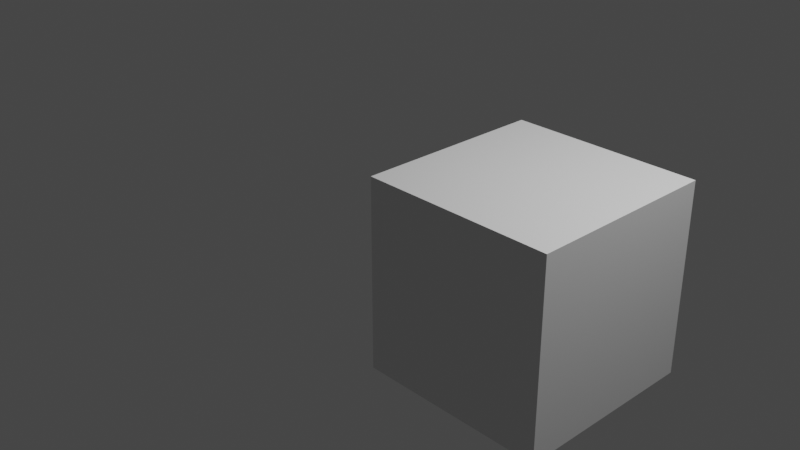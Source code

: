# Source: 4.animacion-movimiento-horisontal.blend  (saved by Blender 3.5.10; exported with 4.5.12 LTS)
import bpy
from mathutils import Matrix  # noqa: F401  (used for matrix-valued properties, if any)

bpy.ops.wm.read_factory_settings(use_empty=True)
scene = bpy.context.scene
scene.name = 'Scene'

# ---- collections
col_collection = bpy.data.collections.new('Collection'); scene.collection.children.link(col_collection)

# ---- materials (node trees are filled in below, after node groups)
mat_material = bpy.data.materials.new('Material')
mat_material.alpha_threshold = 0.0
mat_material.use_transparent_shadow = False
mat_material.roughness = 0.5
mat_material.line_color = (0.0, 0.0, 0.0, 1.0)

# ---- material node trees
mat_material.use_nodes = True; mat_material.node_tree.nodes.clear()
_N = mat_material.node_tree.nodes; _L = mat_material.node_tree.links
n0 = _N.new('ShaderNodeOutputMaterial'); n0.name = 'Material Output'; n0.location = (300, 300)
n1 = _N.new('ShaderNodeBsdfPrincipled'); n1.name = 'Principled BSDF'; n1.location = (10, 300)
n1.distribution = 'GGX'
n1.subsurface_method = 'RANDOM_WALK_SKIN'
n1.inputs[3].default_value = 1.45
n1.inputs[27].default_value = (0.0, 0.0, 0.0, 1.0)
n1.inputs[28].default_value = 1.0
_L.new(n1.outputs[0], n0.inputs[0])
n0.is_active_output = True

# ---- world
world_world = bpy.data.worlds.new('World'); scene.world = world_world
world_world.use_nodes = True; world_world.node_tree.nodes.clear()
_N = world_world.node_tree.nodes; _L = world_world.node_tree.links
n0 = _N.new('ShaderNodeOutputWorld'); n0.name = 'World Output'; n0.location = (300, 300)
n1 = _N.new('ShaderNodeBackground'); n1.name = 'Background'; n1.location = (10, 300)
n1.inputs[0].default_value = (0.05088, 0.05088, 0.05088, 1.0)
_L.new(n1.outputs[0], n0.inputs[0])
n0.is_active_output = True
world_world.color = (0.05088, 0.05088, 0.05088)
world_world.use_sun_shadow = False
world_world.sun_shadow_jitter_overblur = 0.0

# ---- cameras
cam_camera = bpy.data.cameras.new('Camera')
cam_camera.clip_end = 100.0
cam_camera.ortho_scale = 7.314

# ---- lights
light_light = bpy.data.lights.new('Light', 'POINT')
light_light.transmission_factor = 0.0
light_light.energy = 1000.0
light_light.shadow_soft_size = 0.1
light_light.shadow_maximum_resolution = 0.006
light_light.use_absolute_resolution = True

# ---- meshes
me_cube = bpy.data.meshes.new('Cube')
me_cube.from_pydata([(1.0, 1.0, 1.0), (1.0, 1.0, -1.0), (1.0, -1.0, 1.0), (1.0, -1.0, -1.0), (-1.0, 1.0, 1.0), (-1.0, 1.0, -1.0), (-1.0, -1.0, 1.0), (-1.0, -1.0, -1.0)], [], [(0, 4, 6, 2), (3, 2, 6, 7), (7, 6, 4, 5), (5, 1, 3, 7), (1, 0, 2, 3), (5, 4, 0, 1)])
_uv = me_cube.uv_layers.new(name='UVMap')
_uv.uv.foreach_set('vector', [0.625, 0.5, 0.875, 0.5, 0.875, 0.75, 0.625, 0.75, 0.375, 0.75, 0.625, 0.75, 0.625, 1.0, 0.375, 1.0, 0.375, 0.0, 0.625, 0.0, 0.625, 0.25, 0.375, 0.25, 0.125, 0.5, 0.375, 0.5, 0.375, 0.75, 0.125, 0.75, 0.375, 0.5, 0.625, 0.5, 0.625, 0.75, 0.375, 0.75, 0.375, 0.25, 0.625, 0.25, 0.625, 0.5, 0.375, 0.5])
me_cube.materials.append(mat_material)
me_cube.use_mirror_vertex_groups = False
me_cube.update()

# ---- objects
ob_cube = bpy.data.objects.new('Cube', me_cube)
ob_light = bpy.data.objects.new('Light', light_light)
ob_camera = bpy.data.objects.new('Camera', cam_camera)

# ---- transforms, parenting, visibility, modifiers, constraints
ob_cube.location = (1.7, 0.0, 0.0)
ob_cube.lock_rotations_4d = False
ob_cube.empty_display_type = 'ARROWS'
ob_cube.lineart.crease_threshold = 0.0
ob_light.location = (4.076, 1.005, 5.904)
ob_light.rotation_euler = (0.6503, 0.05522, 1.866)
ob_light.lock_rotations_4d = False
ob_light.empty_display_type = 'ARROWS'
ob_light.color = (0.0, 0.0, 0.0, 0.0)
ob_light.lineart.crease_threshold = 0.0
ob_camera.location = (7.359, -6.926, 4.958)
ob_camera.rotation_euler = (1.109, 0.0, 0.8149)
ob_camera.lock_rotations_4d = False
ob_camera.empty_display_type = 'ARROWS'
ob_camera.color = (0.0, 0.0, 0.0, 0.0)
ob_camera.display_type = 'WIRE'
ob_camera.lineart.crease_threshold = 0.0

# ---- collection membership
col_collection.objects.link(ob_cube)
col_collection.objects.link(ob_light)
col_collection.objects.link(ob_camera)

# ---- scene / render settings (as saved in the file)
scene.camera = ob_camera
scene.frame_start = 1; scene.frame_end = 250; scene.frame_set(83)
scene.render.engine = 'BLENDER_EEVEE_NEXT'
scene.cycles.sampling_pattern = 'TABULATED_SOBOL'
scene.view_settings.view_transform = 'Filmic'
bpy.context.view_layer.update()
